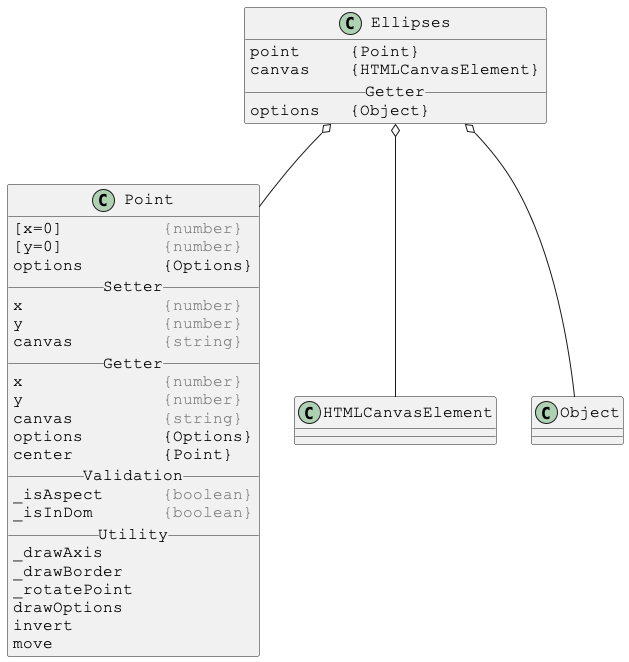

The diagram above was rendered by PlantUML. Its source (embedded in the PNG):
@startuml

skinparam DefaultFontSize 16
skinparam DefaultFontName Courier New

class Ellipses {
point     {Point}
canvas    {HTMLCanvasElement}
__ Getter __
options   {Object}
}

Ellipses o-- Point
Ellipses o-- HTMLCanvasElement
Ellipses o-- Object



skinparam DefaultFontSize 16
skinparam DefaultFontName Courier New

class Point {
[x=0]          <color:gray>{number}</color>
[y=0]          <color:gray>{number}</color>
options        {Options}
__ Setter __
x              <color:gray>{number}</color>
y              <color:gray>{number}</color>
canvas         <color:gray>{string}</color>
__ Getter __
x              <color:gray>{number}</color>
y              <color:gray>{number}</color>
canvas         <color:gray>{string}</color>
options        {Options}
center         {Point}
__ Validation __
_isAspect      <color:gray>{boolean}</color>
_isInDom       <color:gray>{boolean}</color>
__ Utility __
_drawAxis
_drawBorder
_rotatePoint
drawOptions
invert
move
}

@enduml